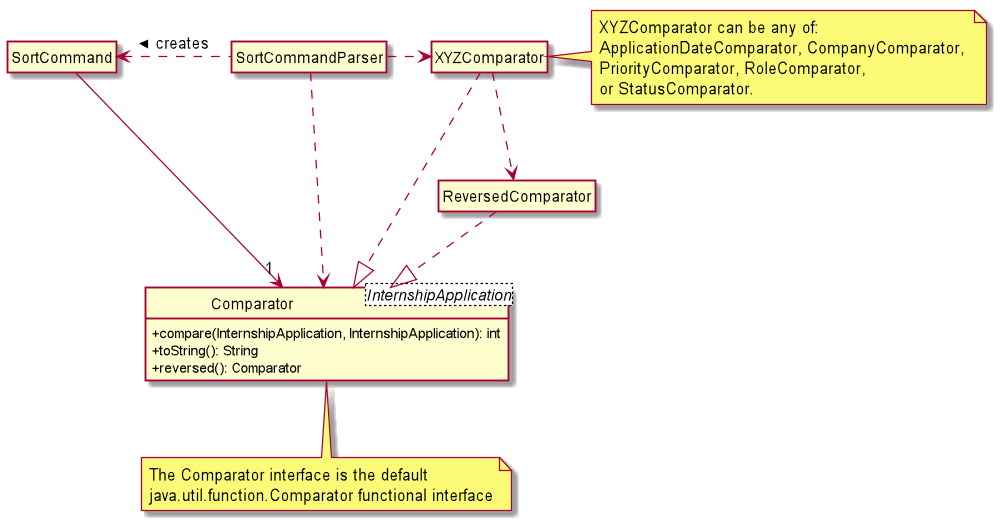

The diagram above was rendered by PlantUML. Its source (embedded in the PNG):
@startuml

hide circle
hide empty members
skinparam classAttributeIconSize 0

Class SortCommand {
}

Class SortCommandParser {
}

Class Comparator <InternshipApplication> {
    + compare(InternshipApplication, InternshipApplication): int
    + toString(): String
    + reversed(): Comparator
}

Class XYZComparator {
}

Class ReversedComparator {
}

note as N1
  The Comparator interface is the default
  java.util.function.Comparator functional interface
end note

note as N2
    XYZComparator can be any of:
    ApplicationDateComparator, CompanyComparator, 
    PriorityComparator, RoleComparator,
    or StatusComparator.
end note

Comparator .. N1
XYZComparator .right. N2

SortCommandParser .left.> SortCommand : creates >
SortCommandParser .right.> XYZComparator
SortCommandParser ..> Comparator

SortCommand --> "1" Comparator

XYZComparator .down.|> Comparator
XYZComparator ..> ReversedComparator

ReversedComparator ..|> Comparator


@enduml